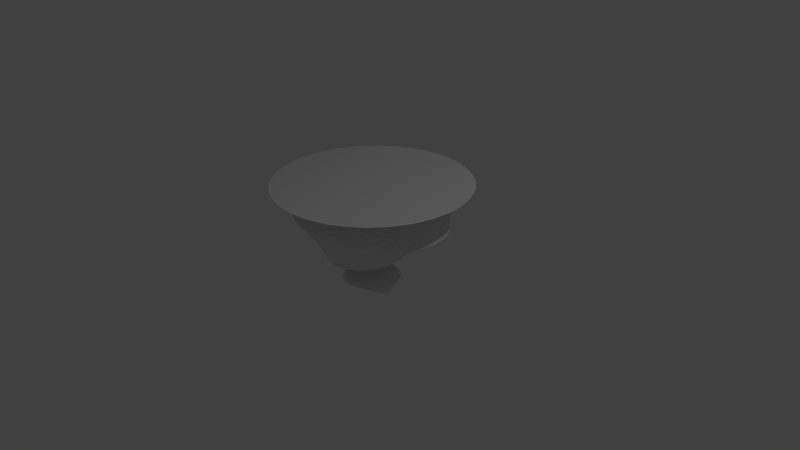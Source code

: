 # Source: FloatingIslandTwins.blend  (saved by Blender 2.76.0; exported with 4.5.12 LTS)
import bpy
from mathutils import Matrix  # noqa: F401  (used for matrix-valued properties, if any)

bpy.ops.wm.read_factory_settings(use_empty=True)
scene = bpy.context.scene
scene.name = 'Scene'

# ---- collections
col_collection_1 = bpy.data.collections.new('Collection 1'); scene.collection.children.link(col_collection_1)

# ---- world
world_world = bpy.data.worlds.new('World'); scene.world = world_world
world_world.color = (0.05088, 0.05088, 0.05088)
world_world.use_sun_shadow = False
world_world.sun_shadow_jitter_overblur = 0.0
world_world.cycles.sampling_method = 'MANUAL'
world_world.cycles.sample_map_resolution = 256

# ---- cameras
cam_camera = bpy.data.cameras.new('Camera')
cam_camera.clip_end = 100.0
cam_camera.lens = 35.0
cam_camera.sensor_width = 32.0
cam_camera.sensor_height = 18.0
cam_camera.ortho_scale = 7.314
cam_camera.dof.focus_distance = 0.0
cam_camera.dof.aperture_fstop = 128.0

# ---- lights
light_lamp = bpy.data.lights.new('Lamp', 'POINT')
light_lamp.transmission_factor = 0.0
light_lamp.cutoff_distance = 30.0
light_lamp.energy = 100.0
light_lamp.shadow_buffer_clip_start = 1.001
light_lamp.shadow_soft_size = 0.1
light_lamp.shadow_maximum_resolution = 0.006
light_lamp.use_absolute_resolution = True
light_lamp.cycles.use_multiple_importance_sampling = False

# ---- meshes
me_cone = bpy.data.meshes.new('Cone')
me_cone.from_pydata([(0.2889, 1.243, -0.999), (0.5258, 1.163, -0.9997), (0.7425, 1.038, -1.0), (0.9307, 0.8728, -1.001), (1.083, 0.6745, -1.001), (1.194, 0.4502, -1.002), (1.259, 0.2086, -1.002), (1.275, -0.04093, -1.002), (1.243, -0.2889, -1.002), (0.227, -0.04115, 0.5369), (1.163, -0.5258, -1.002), (1.038, -0.7425, -1.002), (0.8728, -0.9307, -1.001), (0.6745, -1.083, -1.001), (0.4502, -1.194, -1.0), (0.2087, -1.259, -0.9996), (-0.04092, -1.275, -0.9989), (-0.2889, -1.243, -0.9982), (-0.5258, -1.163, -0.9975), (-0.7425, -1.038, -0.9969), (-0.9307, -0.8728, -0.9964), (-1.083, -0.6745, -0.9959), (-1.194, -0.4502, -0.9955), (-1.259, -0.2086, -0.9953), (-1.275, 0.04093, -0.9951), (-1.243, 0.2889, -0.9951), (-1.163, 0.5258, -0.9953), (-1.038, 0.7425, -0.9956), (-0.8728, 0.9307, -0.9959), (-0.6745, 1.083, -0.9964), (-0.4502, 1.194, -0.997), (-0.2086, 1.259, -0.9976), (0.04094, 1.275, -0.9983), (0.4096, 1.209, -1.004), (0.05753, 0.4958, 0.005712), (-0.03831, 0.524, 0.009811), (0.6376, 1.106, -1.005), (-0.1378, 0.533, 0.01408), (0.8412, 0.9604, -1.005), (-0.2371, 0.5225, 0.01834), (1.012, 0.7779, -1.006), (-0.3325, 0.4929, 0.0224), (1.145, 0.5654, -1.006), (-0.4202, 0.4452, 0.02614), (1.233, 0.3312, -1.007), (-0.4968, 0.3814, 0.02858), (1.274, 0.08432, -1.007), (-0.5595, 0.3039, 0.03034), (1.266, -0.1658, -1.007), (0.3762, 0.02845, -0.008811), (-0.6058, 0.2156, 0.03147), (1.209, -0.4096, -1.007), (-0.6339, 0.12, 0.03196), (1.106, -0.6376, -1.006), (-0.6428, 0.02076, 0.0318), (0.9604, -0.8412, -1.006), (-0.6321, -0.07837, 0.03036), (0.7778, -1.012, -1.006), (-0.6023, -0.1735, 0.02781), (0.5654, -1.145, -1.005), (-0.5544, -0.2611, 0.0247), (0.3312, -1.233, -1.005), (-0.4903, -0.3377, 0.0211), (0.08431, -1.274, -1.004), (-0.4125, -0.4004, 0.01712), (-0.1658, -1.266, -1.003), (-0.324, -0.4467, 0.01288), (-0.4096, -1.209, -1.003), (-0.2281, -0.4749, 0.00828), (-0.6376, -1.106, -1.002), (-0.1286, -0.484, 0.003609), (-0.8412, -0.9604, -1.001), (-0.02925, -0.4734, -0.0005423), (-1.012, -0.7779, -1.001), (0.06606, -0.4438, -0.003956), (-1.145, -0.5654, -1.0), (0.1537, -0.3961, -0.006438), (-1.233, -0.3312, -1.0), (0.2303, -0.3323, -0.008541), (-1.274, -0.08431, -0.9999), (0.2929, -0.2547, -0.009808), (-1.266, 0.1658, -0.9998), (0.3392, -0.1665, -0.01008), (-1.209, 0.4096, -0.9999), (0.3673, -0.07082, -0.009338), (-1.106, 0.6376, -1.0), (0.3655, 0.1276, -0.007746), (-0.9604, 0.8412, -1.0), (0.3357, 0.2227, -0.005808), (-0.7779, 1.012, -1.001), (0.2878, 0.3103, -0.003601), (-0.5654, 1.145, -1.001), (0.2238, 0.3868, -0.00118), (-0.3312, 1.233, -1.002), (0.146, 0.4495, 0.00198), (-0.08432, 1.274, -1.003), (0.1658, 1.266, -1.003), (0.4682, 1.187, -1.003), (-0.3029, 0.9539, -0.643), (-0.486, 0.8771, -0.6354), (0.6908, 1.073, -1.004), (-0.4186, -0.03169, 0.3088), (0.8868, 0.9176, -1.004), (-0.7921, 0.6269, -0.604), (1.049, 0.727, -1.005), (-0.9037, 0.4633, -0.5817), (1.17, 0.5084, -1.005), (-0.9817, 0.282, -0.5562), (1.247, 0.2703, -1.006), (-1.023, 0.09004, -0.5287), (1.276, 0.02177, -1.006), (-1.027, -0.1051, -0.5001), (1.256, -0.2276, -1.006), (0.7677, 0.6441, -0.5709), (-0.9932, -0.296, -0.4717), (1.187, -0.4682, -1.006), (-0.9224, -0.4753, -0.4444), (1.073, -0.6908, -1.005), (-0.8175, -0.6362, -0.4194), (0.9176, -0.8868, -1.005), (-0.6824, -0.7724, -0.3973), (0.727, -1.049, -1.005), (-0.5221, -0.8787, -0.3791), (0.5084, -1.17, -1.004), (-0.3425, -0.9512, -0.3652), (0.2703, -1.247, -1.003), (-0.1506, -0.987, -0.3563), (0.02177, -1.276, -1.003), (0.04652, -0.9847, -0.3525), (-0.2276, -1.256, -1.002), (0.2412, -0.9445, -0.354), (-0.4682, -1.187, -1.001), (0.426, -0.8679, -0.3607), (-0.6908, -1.073, -1.001), (0.5937, -0.7578, -0.3725), (-0.8868, -0.9176, -1.0), (0.7377, -0.6184, -0.3889), (-1.049, -0.727, -0.9996), (0.8525, -0.4551, -0.4093), (-1.17, -0.5084, -0.9992), (0.9334, -0.2742, -0.4332), (-1.247, -0.2703, -0.9989), (0.9771, -0.08254, -0.4596), (-1.276, -0.02177, -0.9988), (0.9819, 0.1125, -0.4877), (-1.256, 0.2276, -0.9988), (0.9475, 0.3034, -0.5163), (-1.187, 0.4682, -0.9989), (0.8751, 0.483, -0.5444), (-1.073, 0.6908, -0.9991), (0.6294, 0.7807, -0.5948), (-0.9176, 0.8868, -0.9995), (0.4658, 0.8875, -0.6148), (-0.727, 1.049, -0.9999), (0.2834, 0.9603, -0.6303), (-0.5084, 1.17, -1.0), (0.08945, 0.9963, -0.6404), (-0.2703, 1.247, -1.001), (-0.1085, 0.9942, -0.6447), (-0.02177, 1.276, -1.002), (0.2276, 1.256, -1.002), (0.3497, 1.227, -1.003), (-0.4009, 0.1139, 0.3112), (-0.417, 0.04193, 0.3099), (0.5824, 1.135, -1.003), (-0.6512, 0.7667, -0.6222), (0.7927, 1.0, -1.004), (-0.4058, -0.1042, 0.3079), (0.9726, 0.8262, -1.005), (-0.3791, -0.1728, 0.3072), (1.115, 0.6206, -1.005), (-0.3394, -0.2348, 0.3068), (1.215, 0.3911, -1.005), (-0.2883, -0.2878, 0.3068), (1.268, 0.1466, -1.006), (-0.2277, -0.3299, 0.307), (1.272, -0.1035, -1.006), (-0.07124, 0.3724, 0.3196), (-0.1601, -0.3594, 0.3074), (1.227, -0.3497, -1.006), (-0.08795, -0.3752, 0.3082), (1.135, -0.5824, -1.006), (-0.01406, -0.3766, 0.3092), (1.0, -0.7927, -1.005), (0.05873, -0.3636, 0.3104), (0.8262, -0.9726, -1.005), (0.1276, -0.3368, 0.3117), (0.6205, -1.115, -1.004), (0.19, -0.297, 0.3132), (0.3911, -1.215, -1.004), (0.2434, -0.246, 0.3147), (0.1466, -1.268, -1.003), (0.2858, -0.1855, 0.3162), (-0.1035, -1.272, -1.002), (0.3156, -0.1181, 0.3176), (-0.3497, -1.227, -1.002), (0.3317, -0.04611, 0.3189), (-0.5824, -1.135, -1.001), (0.3333, 0.02751, 0.32), (-0.7927, -1.0, -1.0), (0.3205, 0.1, 0.3209), (-0.9726, -0.8262, -0.9999), (0.2938, 0.1686, 0.3215), (-1.115, -0.6205, -0.9994), (0.2541, 0.2306, 0.3219), (-1.215, -0.3911, -0.9991), (0.203, 0.2837, 0.322), (-1.268, -0.1466, -0.9988), (0.1424, 0.3257, 0.3218), (-1.272, 0.1035, -0.9988), (0.07481, 0.3552, 0.3213), (-1.227, 0.3497, -0.9988), (0.00265, 0.371, 0.3206), (-1.135, 0.5824, -0.999), (-0.144, 0.3594, 0.3184), (-1.0, 0.7927, -0.9993), (-0.2129, 0.3326, 0.317), (-0.8262, 0.9726, -0.9997), (-0.2753, 0.2928, 0.3156), (-0.6205, 1.115, -1.0), (-0.3287, 0.2418, 0.3141), (-0.3911, 1.215, -1.001), (-0.3711, 0.1814, 0.3126), (-0.1466, 1.268, -1.001), (0.1035, 1.272, -1.002), (-0.3542, 0.9357, -0.6496), (-0.4368, 0.901, -0.6461), (0.01061, 0.5133, 0.009066), (-0.6923, 0.7302, -0.6256), (-0.7558, 0.6671, -0.6174), (-0.1878, 0.5313, 0.01737), (-0.1621, 0.9863, -0.6529), (-0.2498, 0.9681, -0.6522), (0.1034, 0.4758, 0.00502), (0.03586, 0.999, -0.6503), (-0.05352, 0.998, -0.6522), (0.1871, 0.4209, 0.001299), (0.232, 0.9734, -0.6417), (0.1443, 0.9896, -0.6462), (0.2585, 0.3508, -0.001912), (0.4185, 0.9104, -0.6275), (0.3361, 0.9432, -0.6346), (0.3149, 0.2682, -0.004437), (0.5883, 0.8125, -0.6086), (0.5143, 0.8607, -0.6177), (0.354, 0.1762, -0.00614), (0.7344, 0.6834, -0.5856), (0.6718, 0.7451, -0.5964), (0.3744, 0.07837, -0.007336), (0.8511, 0.5283, -0.5596), (0.8024, 0.6011, -0.5716), (0.3753, -0.02153, -0.008744), (0.9337, 0.353, -0.5316), (0.9009, 0.4341, -0.5444), (0.3567, -0.1197, -0.009204), (0.9789, 0.1643, -0.5029), (0.9633, 0.2505, -0.5159), (0.3192, -0.2122, -0.008843), (0.9851, -0.03053, -0.4745), (0.9872, 0.05752, -0.4872), (0.2644, -0.2957, -0.008658), (0.9521, -0.224, -0.4474), (0.9718, -0.1375, -0.4593), (0.1943, -0.3669, -0.007386), (0.8812, -0.4088, -0.4227), (0.9178, -0.3272, -0.4334), (0.1116, -0.4231, -0.005105), (0.7754, -0.5778, -0.4011), (0.8273, -0.5041, -0.4103), (0.01952, -0.462, -0.001953), (0.6388, -0.7244, -0.3834), (0.704, -0.6615, -0.3908), (-0.07848, -0.4822, 0.001894), (0.477, -0.8431, -0.3703), (0.5527, -0.7934, -0.3756), (-0.1786, -0.483, 0.006234), (0.2961, -0.9294, -0.3621), (0.3796, -0.8948, -0.3651), (-0.277, -0.4642, 0.01086), (0.1033, -0.9798, -0.3591), (0.1912, -0.9617, -0.3598), (-0.3698, -0.4267, 0.01557), (-0.09403, -0.9926, -0.3615), (-0.005096, -0.9916, -0.3598), (-0.4536, -0.3718, 0.02016), (-0.2883, -0.9672, -0.369), (-0.2017, -0.9833, -0.365), (-0.525, -0.3017, 0.02447), (-0.4722, -0.9045, -0.3816), (-0.3912, -0.9372, -0.3754), (-0.5814, -0.219, 0.02777), (-0.6387, -0.807, -0.3988), (-0.5664, -0.8551, -0.3906), (-0.6206, -0.127, 0.03008), (-0.7815, -0.6784, -0.42), (-0.7206, -0.7399, -0.41), (-0.641, -0.02919, 0.03177), (-0.8954, -0.5236, -0.4444), (-0.8481, -0.5962, -0.4331), (-0.6419, 0.0707, 0.03283), (-0.9762, -0.3486, -0.4713), (-0.9442, -0.4295, -0.459), (-0.6232, 0.1688, 0.03323), (-1.021, -0.16, -0.4996), (-1.005, -0.2461, -0.4867), (-0.5858, 0.2614, 0.03252), (-1.028, 0.03495, -0.5284), (-1.029, -0.05315, -0.5154), (-0.5309, 0.3449, 0.03054), (-0.9963, 0.2287, -0.5565), (-1.015, 0.142, -0.544), (-0.4607, 0.416, 0.02796), (-0.9282, 0.4138, -0.5828), (-0.9633, 0.332, -0.5712), (-0.378, 0.4721, 0.02485), (-0.5332, 0.8492, -0.6403), (-0.6076, 0.7994, -0.6343), (-0.08774, 0.532, 0.01324), (-0.8256, 0.5831, -0.6061), (-0.8758, 0.5092, -0.596), (-0.2858, 0.5111, 0.02128)], [], [(31, 105, 223), (0, 165, 161), (30, 107, 221), (29, 109, 219), (28, 111, 217), (27, 114, 215), (26, 116, 213), (25, 118, 211), (24, 120, 209), (23, 122, 207), (22, 124, 205), (21, 126, 203), (20, 128, 201), (19, 130, 199), (18, 132, 197), (17, 134, 195), (16, 136, 193), (15, 138, 191), (14, 140, 189), (13, 142, 187), (12, 144, 185), (11, 146, 183), (10, 148, 181), (8, 113, 179), (7, 150, 176), (6, 152, 174), (5, 154, 172), (4, 156, 170), (3, 158, 168), (2, 98, 166), (32, 103, 224), (1, 99, 164), (0, 161, 33, 97, 1, 164, 36, 100, 2, 166, 38, 102, 3, 168, 40, 104, 4, 170, 42, 106, 5, 172, 44, 108, 6, 174, 46, 110, 7, 176, 48, 112, 8, 179, 51, 115, 10, 181, 53, 117, 11, 183, 55, 119, 12, 185, 57, 121, 13, 187, 59, 123, 14, 189, 61, 125, 15, 191, 63, 127, 16, 193, 65, 129, 17, 195, 67, 131, 18, 197, 69, 133, 19, 199, 71, 135, 20, 201, 73, 137, 21, 203, 75, 139, 22, 205, 77, 141, 23, 207, 79, 143, 24, 209, 81, 145, 25, 211, 83, 147, 26, 213, 85, 149, 27, 215, 87, 151, 28, 217, 89, 153, 29, 219, 91, 155, 30, 221, 93, 157, 31, 223, 95, 159, 32, 224, 96, 160), (36, 225, 100), (36, 226, 225), (35, 163, 227), (96, 228, 160), (96, 229, 228), (39, 167, 230), (38, 231, 102), (38, 232, 231), (34, 162, 233), (40, 234, 104), (40, 235, 234), (94, 222, 236), (42, 237, 106), (42, 238, 237), (92, 220, 239), (44, 240, 108), (44, 241, 240), (90, 218, 242), (46, 243, 110), (46, 244, 243), (88, 216, 245), (48, 246, 112), (48, 247, 246), (86, 214, 248), (51, 249, 115), (51, 250, 249), (49, 177, 251), (53, 252, 117), (53, 253, 252), (84, 212, 254), (55, 255, 119), (55, 256, 255), (82, 210, 257), (57, 258, 121), (57, 259, 258), (80, 208, 260), (59, 261, 123), (59, 262, 261), (78, 206, 263), (61, 264, 125), (61, 265, 264), (76, 204, 266), (63, 267, 127), (63, 268, 267), (74, 202, 269), (65, 270, 129), (65, 271, 270), (72, 200, 272), (67, 273, 131), (67, 274, 273), (70, 198, 275), (69, 276, 133), (69, 277, 276), (68, 196, 278), (71, 279, 135), (71, 280, 279), (66, 194, 281), (73, 282, 137), (73, 283, 282), (64, 192, 284), (75, 285, 139), (75, 286, 285), (62, 190, 287), (77, 288, 141), (77, 289, 288), (60, 188, 290), (79, 291, 143), (79, 292, 291), (58, 186, 293), (81, 294, 145), (81, 295, 294), (56, 184, 296), (83, 297, 147), (83, 298, 297), (54, 182, 299), (85, 300, 149), (85, 301, 300), (52, 180, 302), (87, 303, 151), (87, 304, 303), (50, 178, 305), (89, 306, 153), (89, 307, 306), (47, 175, 308), (91, 309, 155), (91, 310, 309), (45, 173, 311), (93, 312, 157), (93, 313, 312), (43, 171, 314), (33, 315, 97), (33, 316, 315), (37, 101, 317), (95, 318, 159), (95, 319, 318), (41, 169, 320), (320, 167, 39), (320, 169, 167), (169, 9, 167), (318, 320, 39), (318, 319, 320), (319, 41, 320), (159, 103, 32), (159, 318, 103), (318, 39, 103), (317, 163, 35), (317, 101, 163), (101, 9, 163), (315, 317, 35), (315, 316, 317), (316, 37, 317), (97, 99, 1), (97, 315, 99), (315, 35, 99), (314, 169, 41), (314, 171, 169), (171, 9, 169), (312, 314, 41), (312, 313, 314), (313, 43, 314), (157, 105, 31), (157, 312, 105), (312, 41, 105), (311, 171, 43), (311, 173, 171), (173, 9, 171), (309, 311, 43), (309, 310, 311), (310, 45, 311), (155, 107, 30), (155, 309, 107), (309, 43, 107), (308, 173, 45), (308, 175, 173), (175, 9, 173), (306, 308, 45), (306, 307, 308), (307, 47, 308), (153, 109, 29), (153, 306, 109), (306, 45, 109), (305, 175, 47), (305, 178, 175), (178, 9, 175), (303, 305, 47), (303, 304, 305), (304, 50, 305), (151, 111, 28), (151, 303, 111), (303, 47, 111), (302, 178, 50), (302, 180, 178), (180, 9, 178), (300, 302, 50), (300, 301, 302), (301, 52, 302), (149, 114, 27), (149, 300, 114), (300, 50, 114), (299, 180, 52), (299, 182, 180), (182, 9, 180), (297, 299, 52), (297, 298, 299), (298, 54, 299), (147, 116, 26), (147, 297, 116), (297, 52, 116), (296, 182, 54), (296, 184, 182), (184, 9, 182), (294, 296, 54), (294, 295, 296), (295, 56, 296), (145, 118, 25), (145, 294, 118), (294, 54, 118), (293, 184, 56), (293, 186, 184), (186, 9, 184), (291, 293, 56), (291, 292, 293), (292, 58, 293), (143, 120, 24), (143, 291, 120), (291, 56, 120), (290, 186, 58), (290, 188, 186), (188, 9, 186), (288, 290, 58), (288, 289, 290), (289, 60, 290), (141, 122, 23), (141, 288, 122), (288, 58, 122), (287, 188, 60), (287, 190, 188), (190, 9, 188), (285, 287, 60), (285, 286, 287), (286, 62, 287), (139, 124, 22), (139, 285, 124), (285, 60, 124), (284, 190, 62), (284, 192, 190), (192, 9, 190), (282, 284, 62), (282, 283, 284), (283, 64, 284), (137, 126, 21), (137, 282, 126), (282, 62, 126), (281, 192, 64), (281, 194, 192), (194, 9, 192), (279, 281, 64), (279, 280, 281), (280, 66, 281), (135, 128, 20), (135, 279, 128), (279, 64, 128), (278, 194, 66), (278, 196, 194), (196, 9, 194), (276, 278, 66), (276, 277, 278), (277, 68, 278), (133, 130, 19), (133, 276, 130), (276, 66, 130), (275, 196, 68), (275, 198, 196), (198, 9, 196), (273, 275, 68), (273, 274, 275), (274, 70, 275), (131, 132, 18), (131, 273, 132), (273, 68, 132), (272, 198, 70), (272, 200, 198), (200, 9, 198), (270, 272, 70), (270, 271, 272), (271, 72, 272), (129, 134, 17), (129, 270, 134), (270, 70, 134), (269, 200, 72), (269, 202, 200), (202, 9, 200), (267, 269, 72), (267, 268, 269), (268, 74, 269), (127, 136, 16), (127, 267, 136), (267, 72, 136), (266, 202, 74), (266, 204, 202), (204, 9, 202), (264, 266, 74), (264, 265, 266), (265, 76, 266), (125, 138, 15), (125, 264, 138), (264, 74, 138), (263, 204, 76), (263, 206, 204), (206, 9, 204), (261, 263, 76), (261, 262, 263), (262, 78, 263), (123, 140, 14), (123, 261, 140), (261, 76, 140), (260, 206, 78), (260, 208, 206), (208, 9, 206), (258, 260, 78), (258, 259, 260), (259, 80, 260), (121, 142, 13), (121, 258, 142), (258, 78, 142), (257, 208, 80), (257, 210, 208), (210, 9, 208), (255, 257, 80), (255, 256, 257), (256, 82, 257), (119, 144, 12), (119, 255, 144), (255, 80, 144), (254, 210, 82), (254, 212, 210), (212, 9, 210), (252, 254, 82), (252, 253, 254), (253, 84, 254), (117, 146, 11), (117, 252, 146), (252, 82, 146), (251, 212, 84), (251, 177, 212), (177, 9, 212), (249, 251, 84), (249, 250, 251), (250, 49, 251), (115, 148, 10), (115, 249, 148), (249, 84, 148), (248, 177, 49), (248, 214, 177), (214, 9, 177), (246, 248, 49), (246, 247, 248), (247, 86, 248), (112, 113, 8), (112, 246, 113), (246, 49, 113), (245, 214, 86), (245, 216, 214), (216, 9, 214), (243, 245, 86), (243, 244, 245), (244, 88, 245), (110, 150, 7), (110, 243, 150), (243, 86, 150), (242, 216, 88), (242, 218, 216), (218, 9, 216), (240, 242, 88), (240, 241, 242), (241, 90, 242), (108, 152, 6), (108, 240, 152), (240, 88, 152), (239, 218, 90), (239, 220, 218), (220, 9, 218), (237, 239, 90), (237, 238, 239), (238, 92, 239), (106, 154, 5), (106, 237, 154), (237, 90, 154), (236, 220, 92), (236, 222, 220), (222, 9, 220), (234, 236, 92), (234, 235, 236), (235, 94, 236), (104, 156, 4), (104, 234, 156), (234, 92, 156), (233, 222, 94), (233, 162, 222), (162, 9, 222), (231, 233, 94), (231, 232, 233), (232, 34, 233), (102, 158, 3), (102, 231, 158), (231, 94, 158), (230, 101, 37), (230, 167, 101), (167, 9, 101), (228, 230, 37), (228, 229, 230), (229, 39, 230), (160, 165, 0), (160, 228, 165), (228, 37, 165), (227, 162, 34), (227, 163, 162), (163, 9, 162), (225, 227, 34), (225, 226, 227), (226, 35, 227), (100, 98, 2), (100, 225, 98), (225, 34, 98), (164, 226, 36), (164, 99, 226), (99, 35, 226), (224, 229, 96), (224, 103, 229), (103, 39, 229), (166, 232, 38), (166, 98, 232), (98, 34, 232), (168, 235, 40), (168, 158, 235), (158, 94, 235), (170, 238, 42), (170, 156, 238), (156, 92, 238), (172, 241, 44), (172, 154, 241), (154, 90, 241), (174, 244, 46), (174, 152, 244), (152, 88, 244), (176, 247, 48), (176, 150, 247), (150, 86, 247), (179, 250, 51), (179, 113, 250), (113, 49, 250), (181, 253, 53), (181, 148, 253), (148, 84, 253), (183, 256, 55), (183, 146, 256), (146, 82, 256), (185, 259, 57), (185, 144, 259), (144, 80, 259), (187, 262, 59), (187, 142, 262), (142, 78, 262), (189, 265, 61), (189, 140, 265), (140, 76, 265), (191, 268, 63), (191, 138, 268), (138, 74, 268), (193, 271, 65), (193, 136, 271), (136, 72, 271), (195, 274, 67), (195, 134, 274), (134, 70, 274), (197, 277, 69), (197, 132, 277), (132, 68, 277), (199, 280, 71), (199, 130, 280), (130, 66, 280), (201, 283, 73), (201, 128, 283), (128, 64, 283), (203, 286, 75), (203, 126, 286), (126, 62, 286), (205, 289, 77), (205, 124, 289), (124, 60, 289), (207, 292, 79), (207, 122, 292), (122, 58, 292), (209, 295, 81), (209, 120, 295), (120, 56, 295), (211, 298, 83), (211, 118, 298), (118, 54, 298), (213, 301, 85), (213, 116, 301), (116, 52, 301), (215, 304, 87), (215, 114, 304), (114, 50, 304), (217, 307, 89), (217, 111, 307), (111, 47, 307), (219, 310, 91), (219, 109, 310), (109, 45, 310), (221, 313, 93), (221, 107, 313), (107, 43, 313), (161, 316, 33), (161, 165, 316), (165, 37, 316), (223, 319, 95), (223, 105, 319), (105, 41, 319)])
me_cone.use_remesh_preserve_volume = False
me_cone.use_remesh_preserve_attributes = False
me_cone.use_mirror_vertex_groups = False
me_cone.update()

# ---- objects
ob_cone = bpy.data.objects.new('Cone', me_cone)
ob_lamp = bpy.data.objects.new('Lamp', light_lamp)
ob_camera = bpy.data.objects.new('Camera', cam_camera)

# ---- transforms, parenting, visibility, modifiers, constraints
ob_cone.location = (0.0, 0.0, 0.0)
ob_cone.rotation_euler = (3.13, -0.0, 0.0)
ob_cone.lineart.crease_threshold = 0.0
ob_lamp.location = (4.076, 1.005, 5.904)
ob_lamp.rotation_euler = (0.6503, 0.05522, 1.866)
ob_lamp.lock_rotations_4d = False
ob_lamp.empty_display_type = 'ARROWS'
ob_lamp.color = (0.0, 0.0, 0.0, 0.0)
ob_lamp.lineart.crease_threshold = 0.0
ob_camera.location = (7.481, -6.508, 5.344)
ob_camera.rotation_euler = (1.109, 0.01082, 0.8149)
ob_camera.lock_rotations_4d = False
ob_camera.empty_display_type = 'ARROWS'
ob_camera.color = (0.0, 0.0, 0.0, 0.0)
ob_camera.display_type = 'WIRE'
ob_camera.lineart.crease_threshold = 0.0

# ---- collection membership
col_collection_1.objects.link(ob_cone)
col_collection_1.objects.link(ob_lamp)
col_collection_1.objects.link(ob_camera)

# ---- scene / render settings (as saved in the file)
scene.camera = ob_camera
scene.frame_start = 1; scene.frame_end = 250; scene.frame_set(143)
scene.render.engine = 'BLENDER_EEVEE_NEXT'
scene.render.resolution_percentage = 50
scene.render.dither_intensity = 0.0
scene.cycles.use_denoising = False
scene.cycles.samples = 10
scene.cycles.sampling_pattern = 'TABULATED_SOBOL'
scene.cycles.light_sampling_threshold = 0.0
scene.cycles.use_adaptive_sampling = False
scene.cycles.use_light_tree = False
scene.cycles.blur_glossy = 0.0
scene.cycles.pixel_filter_type = 'GAUSSIAN'
scene.cycles.sample_clamp_indirect = 0.0
scene.view_settings.view_transform = 'Standard'
bpy.context.view_layer.update()
